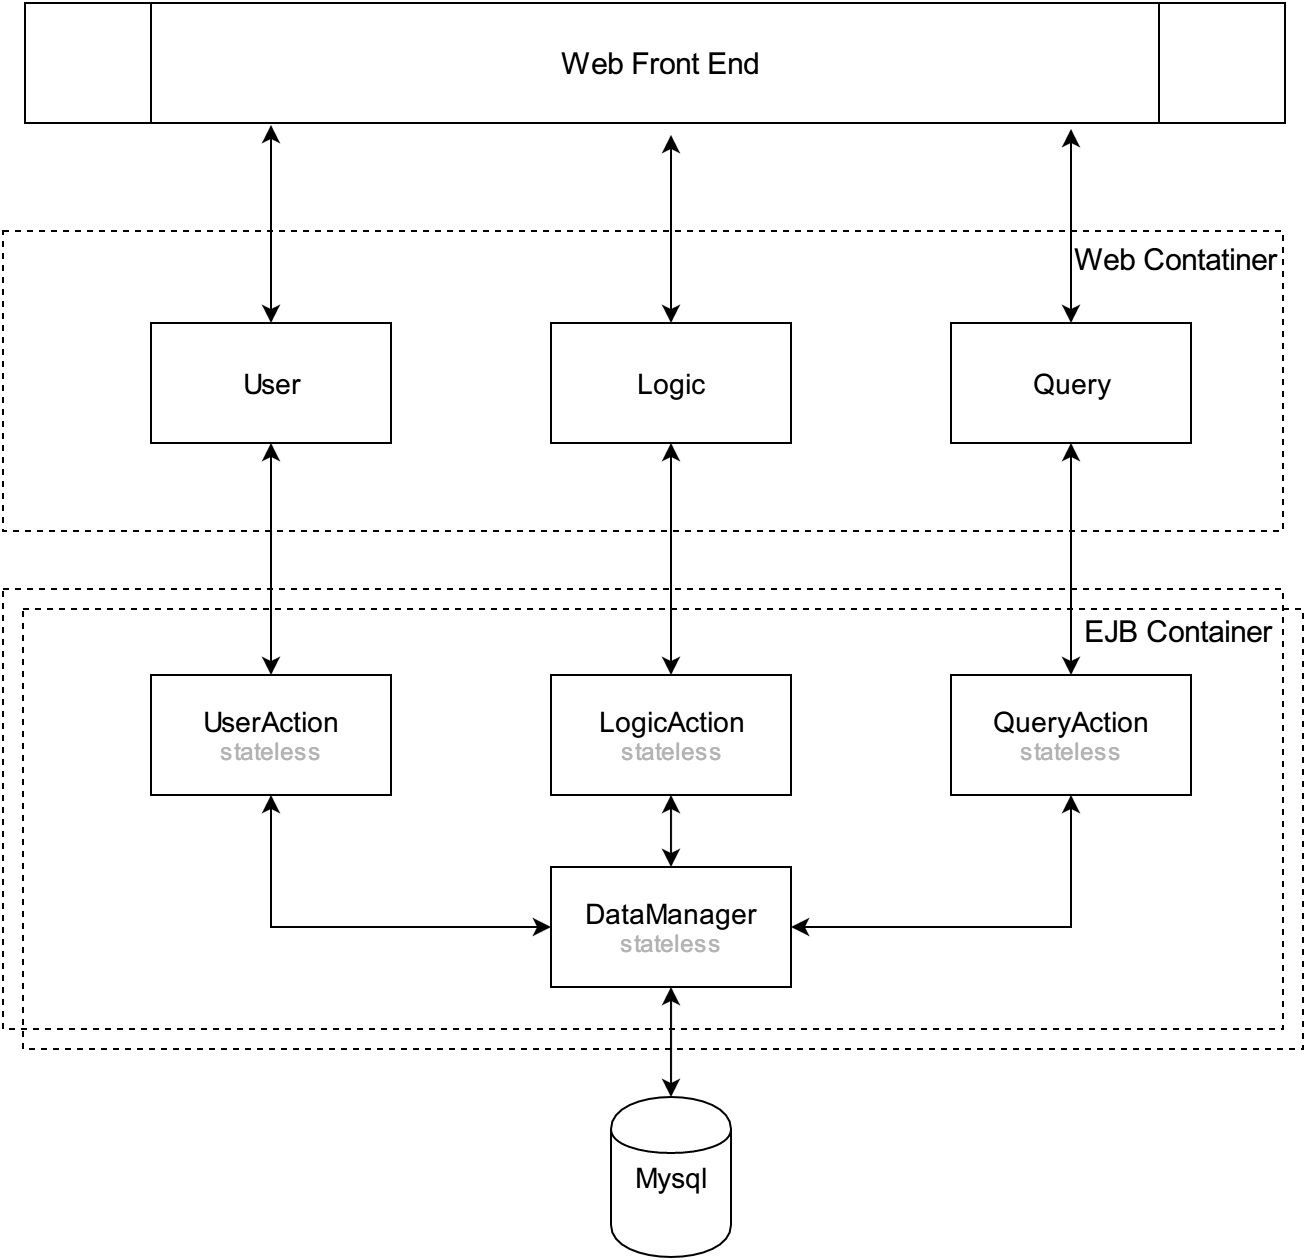

The diagram above was exported from draw.io. Its source (the exported page's mxGraphModel, read from the mxfile embedded in the PNG):
<mxGraphModel dx="1434" dy="770" grid="1" gridSize="10" guides="1" tooltips="1" connect="1" arrows="1" fold="1" page="1" pageScale="1" pageWidth="826" pageHeight="1169" background="#ffffff" math="0" shadow="0">
  <root>
    <mxCell id="0" />
    <mxCell id="1" parent="0" />
    <mxCell id="2" value="" style="whiteSpace=wrap;html=1;align=center;fillColor=none;dashed=1;" vertex="1" parent="1">
      <mxGeometry x="86" y="351" width="640" height="150" as="geometry" />
    </mxCell>
    <mxCell id="11" value="" style="whiteSpace=wrap;html=1;align=center;fillColor=none;dashed=1;" vertex="1" parent="1">
      <mxGeometry x="96" y="540" width="640" height="220" as="geometry" />
    </mxCell>
    <mxCell id="3" value="Web Contatiner" style="text;html=1;resizable=0;points=[];autosize=1;align=left;verticalAlign=top;spacingTop=-4;fontSize=15;" vertex="1" parent="1">
      <mxGeometry x="620" y="354" width="100" height="20" as="geometry" />
    </mxCell>
    <mxCell id="4" value="" style="whiteSpace=wrap;html=1;align=center;fillColor=none;dashed=1;" vertex="1" parent="1">
      <mxGeometry x="86" y="530" width="640" height="220" as="geometry" />
    </mxCell>
    <mxCell id="5" value="EJB Container" style="text;html=1;resizable=0;points=[];autosize=1;align=left;verticalAlign=top;spacingTop=-4;fontSize=15;" vertex="1" parent="1">
      <mxGeometry x="625" y="540" width="110" height="20" as="geometry" />
    </mxCell>
    <mxCell id="7" value="&lt;font style=&quot;font-size: 15px&quot;&gt;&amp;nbsp;Web Front End&lt;/font&gt;" style="shape=process;whiteSpace=wrap;html=1;fillColor=none;align=center;fontSize=14;" vertex="1" parent="1">
      <mxGeometry x="97" y="237" width="630" height="60" as="geometry" />
    </mxCell>
    <mxCell id="16" style="edgeStyle=orthogonalEdgeStyle;rounded=0;html=1;exitX=0.5;exitY=1;startArrow=classic;startFill=1;jettySize=auto;orthogonalLoop=1;fontSize=14;" edge="1" parent="1" source="8" target="12">
      <mxGeometry relative="1" as="geometry" />
    </mxCell>
    <mxCell id="26" style="edgeStyle=orthogonalEdgeStyle;rounded=0;html=1;exitX=0.5;exitY=0;entryX=0.195;entryY=1.017;entryPerimeter=0;startArrow=classic;startFill=1;jettySize=auto;orthogonalLoop=1;fontSize=14;" edge="1" parent="1" source="8" target="7">
      <mxGeometry relative="1" as="geometry" />
    </mxCell>
    <mxCell id="8" value="User" style="whiteSpace=wrap;html=1;fillColor=none;align=center;fontSize=14;" vertex="1" parent="1">
      <mxGeometry x="160" y="397" width="120" height="60" as="geometry" />
    </mxCell>
    <mxCell id="17" style="edgeStyle=orthogonalEdgeStyle;rounded=0;html=1;exitX=0.5;exitY=1;entryX=0.5;entryY=0;startArrow=classic;startFill=1;jettySize=auto;orthogonalLoop=1;fontSize=14;" edge="1" parent="1" source="9" target="14">
      <mxGeometry relative="1" as="geometry" />
    </mxCell>
    <mxCell id="27" style="edgeStyle=orthogonalEdgeStyle;rounded=0;html=1;exitX=0.5;exitY=0;entryX=0.83;entryY=1.05;entryPerimeter=0;startArrow=classic;startFill=1;jettySize=auto;orthogonalLoop=1;fontSize=14;" edge="1" parent="1" source="9" target="7">
      <mxGeometry relative="1" as="geometry" />
    </mxCell>
    <mxCell id="9" value="Query" style="whiteSpace=wrap;html=1;fillColor=none;align=center;fontSize=14;" vertex="1" parent="1">
      <mxGeometry x="560" y="397" width="120" height="60" as="geometry" />
    </mxCell>
    <mxCell id="15" style="edgeStyle=orthogonalEdgeStyle;rounded=0;html=1;exitX=0.5;exitY=1;entryX=0.5;entryY=0;jettySize=auto;orthogonalLoop=1;fontSize=14;startArrow=classic;startFill=1;" edge="1" parent="1" source="10" target="13">
      <mxGeometry relative="1" as="geometry" />
    </mxCell>
    <mxCell id="25" style="edgeStyle=orthogonalEdgeStyle;rounded=0;html=1;exitX=0.5;exitY=0;entryX=0.513;entryY=1.1;entryPerimeter=0;startArrow=classic;startFill=1;jettySize=auto;orthogonalLoop=1;fontSize=14;" edge="1" parent="1" source="10" target="7">
      <mxGeometry relative="1" as="geometry" />
    </mxCell>
    <mxCell id="10" value="Logic" style="whiteSpace=wrap;html=1;fillColor=none;align=center;fontSize=14;" vertex="1" parent="1">
      <mxGeometry x="360" y="397" width="120" height="60" as="geometry" />
    </mxCell>
    <mxCell id="19" style="edgeStyle=orthogonalEdgeStyle;rounded=0;html=1;exitX=0.5;exitY=1;entryX=0;entryY=0.5;startArrow=classic;startFill=1;jettySize=auto;orthogonalLoop=1;fontSize=14;" edge="1" parent="1" source="12" target="18">
      <mxGeometry relative="1" as="geometry" />
    </mxCell>
    <mxCell id="12" value="&lt;font style=&quot;font-size: 14px&quot;&gt;UserAction&lt;/font&gt;&lt;div&gt;&lt;font color=&quot;#b3b3b3&quot;&gt;stateless&lt;/font&gt;&lt;/div&gt;" style="whiteSpace=wrap;html=1;fillColor=none;align=center;" vertex="1" parent="1">
      <mxGeometry x="160" y="573" width="120" height="60" as="geometry" />
    </mxCell>
    <mxCell id="20" style="edgeStyle=orthogonalEdgeStyle;rounded=0;html=1;exitX=0.5;exitY=1;entryX=0.5;entryY=0;startArrow=classic;startFill=1;jettySize=auto;orthogonalLoop=1;fontSize=14;" edge="1" parent="1" source="13" target="18">
      <mxGeometry relative="1" as="geometry" />
    </mxCell>
    <mxCell id="13" value="&lt;font style=&quot;font-size: 14px&quot;&gt;LogicAction&lt;/font&gt;&lt;div&gt;&lt;font color=&quot;#b3b3b3&quot;&gt;stateless&lt;/font&gt;&lt;/div&gt;" style="whiteSpace=wrap;html=1;fillColor=none;align=center;" vertex="1" parent="1">
      <mxGeometry x="360" y="573" width="120" height="60" as="geometry" />
    </mxCell>
    <mxCell id="21" style="edgeStyle=orthogonalEdgeStyle;rounded=0;html=1;exitX=0.5;exitY=1;entryX=1;entryY=0.5;startArrow=classic;startFill=1;jettySize=auto;orthogonalLoop=1;fontSize=14;" edge="1" parent="1" source="14" target="18">
      <mxGeometry relative="1" as="geometry" />
    </mxCell>
    <mxCell id="14" value="&lt;font style=&quot;font-size: 14px&quot;&gt;QueryAction&lt;/font&gt;&lt;div&gt;&lt;font color=&quot;#b3b3b3&quot;&gt;stateless&lt;/font&gt;&lt;/div&gt;" style="whiteSpace=wrap;html=1;fillColor=none;align=center;" vertex="1" parent="1">
      <mxGeometry x="560" y="573" width="120" height="60" as="geometry" />
    </mxCell>
    <mxCell id="28" style="edgeStyle=orthogonalEdgeStyle;rounded=0;html=1;exitX=0.5;exitY=1;entryX=0.5;entryY=0;startArrow=classic;startFill=1;jettySize=auto;orthogonalLoop=1;fontSize=14;" edge="1" parent="1" source="18" target="23">
      <mxGeometry relative="1" as="geometry" />
    </mxCell>
    <mxCell id="18" value="&lt;font style=&quot;font-size: 14px&quot;&gt;DataManager&lt;/font&gt;&lt;div&gt;&lt;font color=&quot;#b3b3b3&quot;&gt;stateless&lt;/font&gt;&lt;/div&gt;" style="whiteSpace=wrap;html=1;fillColor=none;align=center;" vertex="1" parent="1">
      <mxGeometry x="360" y="669" width="120" height="60" as="geometry" />
    </mxCell>
    <mxCell id="23" value="Mysql" style="shape=cylinder;whiteSpace=wrap;html=1;fillColor=none;fontSize=14;align=center;" vertex="1" parent="1">
      <mxGeometry x="390" y="784" width="60" height="80" as="geometry" />
    </mxCell>
  </root>
</mxGraphModel>